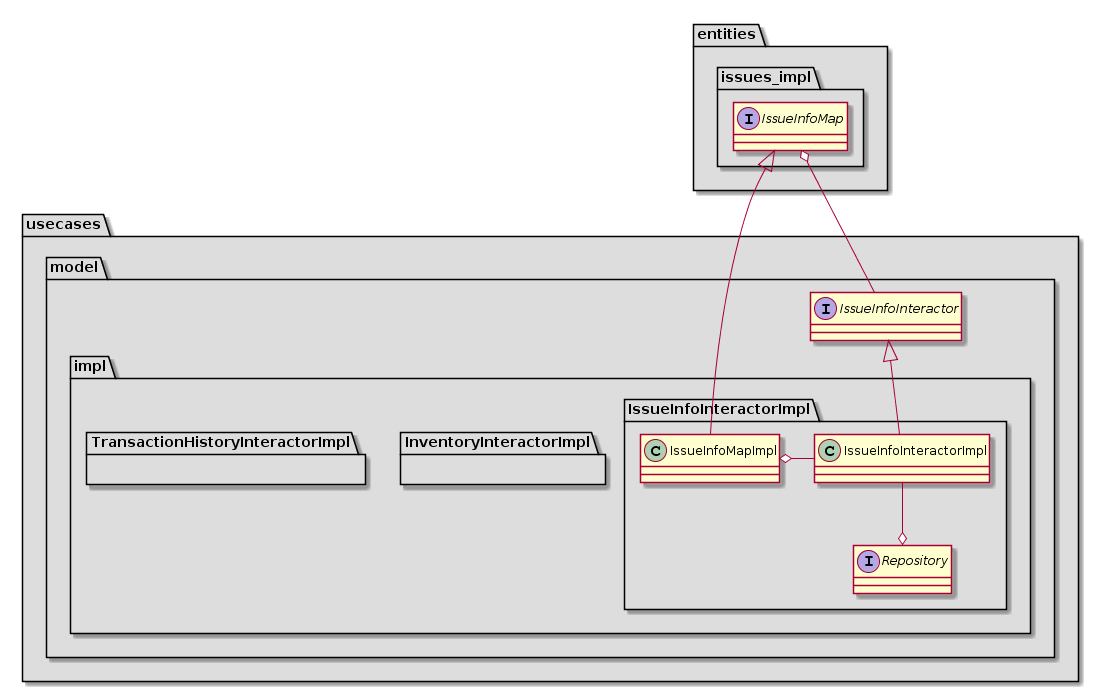

The diagram above was rendered by PlantUML. Its source (embedded in the PNG):
@startuml
namespace entities #DDDDDD {

}
namespace entities.issues_impl #DDDDDD {
interface IssueInfoMap

}



namespace usecases #DDDDDD {
}


namespace usecases.model #DDDDDD {

interface IssueInfoInteractor

entities.issues_impl.IssueInfoMap o--IssueInfoInteractor

}

namespace usecases.model.impl #DDDDDD {

}

namespace usecases.model.impl.InventoryInteractorImpl #DDDDDD {

}

namespace usecases.model.impl.IssueInfoInteractorImpl #DDDDDD {
class IssueInfoInteractorImpl
interface Repository
class IssueInfoMapImpl

usecases.model.IssueInfoInteractor<|--IssueInfoInteractorImpl
entities.issues_impl.IssueInfoMap<|-- IssueInfoMapImpl

IssueInfoInteractorImpl--o Repository
IssueInfoInteractorImpl -o IssueInfoMapImpl

}

namespace usecases.model.impl.TransactionHistoryInteractorImpl #DDDDDD {

}
@enduml